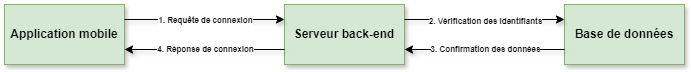

The diagram above was exported from draw.io. Its source (the exported page's mxGraphModel, read from the mxfile embedded in the PNG):
<mxGraphModel dx="1086" dy="583" grid="1" gridSize="10" guides="1" tooltips="1" connect="1" arrows="1" fold="1" page="1" pageScale="1" pageWidth="1169" pageHeight="827" math="0" shadow="0">
  <root>
    <mxCell id="0" />
    <mxCell id="1" parent="0" />
    <mxCell id="ZJd7EJ9bVrkxuvTjC3Jy-30" value="&lt;b&gt;Application mobile&lt;/b&gt;" style="rounded=0;whiteSpace=wrap;html=1;fillColor=#d5e8d4;strokeColor=#82b366;shadow=1;strokeWidth=1;" vertex="1" parent="1">
      <mxGeometry x="620" y="220" width="120" height="60" as="geometry" />
    </mxCell>
    <mxCell id="ZJd7EJ9bVrkxuvTjC3Jy-31" value="&lt;b&gt;Serveur back-end&lt;/b&gt;" style="rounded=0;whiteSpace=wrap;html=1;fillColor=#d5e8d4;strokeColor=#82b366;shadow=1;strokeWidth=1;" vertex="1" parent="1">
      <mxGeometry x="900" y="220" width="120" height="60" as="geometry" />
    </mxCell>
    <mxCell id="ZJd7EJ9bVrkxuvTjC3Jy-32" value="&lt;b&gt;Base de données&lt;/b&gt;" style="rounded=0;whiteSpace=wrap;html=1;fillColor=#d5e8d4;strokeColor=#82b366;shadow=1;strokeWidth=1;" vertex="1" parent="1">
      <mxGeometry x="1180" y="220" width="120" height="60" as="geometry" />
    </mxCell>
    <mxCell id="ZJd7EJ9bVrkxuvTjC3Jy-33" value="" style="endArrow=classic;startArrow=none;html=1;rounded=0;exitX=1;exitY=0.25;exitDx=0;exitDy=0;entryX=0;entryY=0.25;entryDx=0;entryDy=0;shadow=1;strokeWidth=1;fillColor=#d5e8d4;strokeColor=default;startFill=0;" edge="1" parent="1" source="ZJd7EJ9bVrkxuvTjC3Jy-30" target="ZJd7EJ9bVrkxuvTjC3Jy-31">
      <mxGeometry width="50" height="50" relative="1" as="geometry">
        <mxPoint x="880" y="240" as="sourcePoint" />
        <mxPoint x="930" y="190" as="targetPoint" />
      </mxGeometry>
    </mxCell>
    <mxCell id="ZJd7EJ9bVrkxuvTjC3Jy-34" value="&lt;font style=&quot;font-size: 8px;&quot;&gt;&lt;b&gt;1. Requête de connexion&lt;/b&gt;&lt;/font&gt;" style="edgeLabel;html=1;align=center;verticalAlign=middle;resizable=0;points=[];" vertex="1" connectable="0" parent="ZJd7EJ9bVrkxuvTjC3Jy-33">
      <mxGeometry x="-0.0014" y="1" relative="1" as="geometry">
        <mxPoint as="offset" />
      </mxGeometry>
    </mxCell>
    <mxCell id="ZJd7EJ9bVrkxuvTjC3Jy-35" value="" style="endArrow=none;startArrow=classic;html=1;rounded=0;exitX=0;exitY=0.25;exitDx=0;exitDy=0;entryX=1;entryY=0.25;entryDx=0;entryDy=0;shadow=1;strokeWidth=1;endFill=0;" edge="1" parent="1" source="ZJd7EJ9bVrkxuvTjC3Jy-32" target="ZJd7EJ9bVrkxuvTjC3Jy-31">
      <mxGeometry width="50" height="50" relative="1" as="geometry">
        <mxPoint x="780" y="264" as="sourcePoint" />
        <mxPoint x="915" y="264" as="targetPoint" />
      </mxGeometry>
    </mxCell>
    <mxCell id="ZJd7EJ9bVrkxuvTjC3Jy-36" value="&lt;font style=&quot;font-size: 8px;&quot;&gt;&lt;b&gt;2. Vérification des identifiants&lt;/b&gt;&lt;/font&gt;" style="edgeLabel;html=1;align=center;verticalAlign=middle;resizable=0;points=[];rotation=0;" vertex="1" connectable="0" parent="ZJd7EJ9bVrkxuvTjC3Jy-35">
      <mxGeometry relative="1" as="geometry">
        <mxPoint as="offset" />
      </mxGeometry>
    </mxCell>
    <mxCell id="ZJd7EJ9bVrkxuvTjC3Jy-37" value="" style="endArrow=none;startArrow=classic;html=1;rounded=0;exitX=1;exitY=0.75;exitDx=0;exitDy=0;entryX=0;entryY=0.75;entryDx=0;entryDy=0;shadow=1;strokeWidth=1;endFill=0;" edge="1" parent="1" source="ZJd7EJ9bVrkxuvTjC3Jy-31" target="ZJd7EJ9bVrkxuvTjC3Jy-32">
      <mxGeometry width="50" height="50" relative="1" as="geometry">
        <mxPoint x="1020" y="254" as="sourcePoint" />
        <mxPoint x="1180" y="254" as="targetPoint" />
      </mxGeometry>
    </mxCell>
    <mxCell id="ZJd7EJ9bVrkxuvTjC3Jy-38" value="&lt;font style=&quot;font-size: 8px;&quot;&gt;&lt;b&gt;3. Confirmation des données&lt;/b&gt;&lt;/font&gt;" style="edgeLabel;html=1;align=center;verticalAlign=middle;resizable=0;points=[];rotation=0;" vertex="1" connectable="0" parent="ZJd7EJ9bVrkxuvTjC3Jy-37">
      <mxGeometry relative="1" as="geometry">
        <mxPoint y="-2" as="offset" />
      </mxGeometry>
    </mxCell>
    <mxCell id="ZJd7EJ9bVrkxuvTjC3Jy-39" value="" style="endArrow=none;startArrow=classic;html=1;rounded=0;exitX=1;exitY=0.75;exitDx=0;exitDy=0;entryX=0;entryY=0.75;entryDx=0;entryDy=0;shadow=1;strokeWidth=1;endFill=0;" edge="1" parent="1" source="ZJd7EJ9bVrkxuvTjC3Jy-30" target="ZJd7EJ9bVrkxuvTjC3Jy-31">
      <mxGeometry width="50" height="50" relative="1" as="geometry">
        <mxPoint x="1030" y="275" as="sourcePoint" />
        <mxPoint x="1190" y="275" as="targetPoint" />
      </mxGeometry>
    </mxCell>
    <mxCell id="ZJd7EJ9bVrkxuvTjC3Jy-40" value="&lt;font style=&quot;font-size: 8px;&quot;&gt;&lt;b&gt;4. Réponse de connexion&lt;/b&gt;&lt;/font&gt;" style="edgeLabel;html=1;align=center;verticalAlign=middle;resizable=0;points=[];rotation=0;" vertex="1" connectable="0" parent="ZJd7EJ9bVrkxuvTjC3Jy-39">
      <mxGeometry relative="1" as="geometry">
        <mxPoint y="-2" as="offset" />
      </mxGeometry>
    </mxCell>
  </root>
</mxGraphModel>